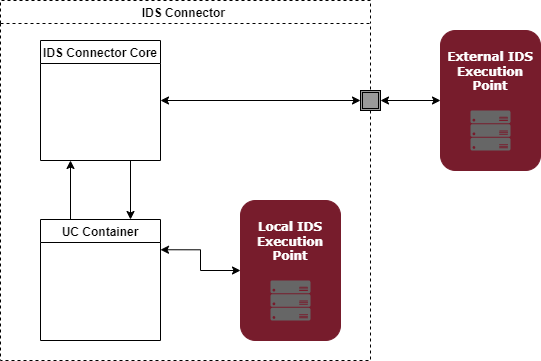

The diagram above was exported from draw.io. Its source (the exported page's mxGraphModel, read from the mxfile embedded in the PNG):
<mxGraphModel dx="1422" dy="914" grid="1" gridSize="10" guides="1" tooltips="1" connect="1" arrows="1" fold="1" page="1" pageScale="1" pageWidth="850" pageHeight="1100" math="0" shadow="0">
  <root>
    <mxCell id="0" />
    <mxCell id="1" parent="0" />
    <mxCell id="WYuVScJE3NPMP09irtFx-1" value="&lt;b style=&quot;color: rgb(255 , 255 , 255) ; font-family: &amp;#34;verdana&amp;#34;&quot;&gt;&lt;font style=&quot;font-size: 12px&quot;&gt;External IDS Execution Point&lt;br&gt;&lt;br&gt;&lt;br&gt;&lt;br&gt;&lt;br&gt;&lt;/font&gt;&lt;/b&gt;" style="rounded=1;whiteSpace=wrap;html=1;fillColor=#771C2C;strokeColor=#771C2C;" parent="1" vertex="1">
      <mxGeometry x="600" y="190" width="100" height="140" as="geometry" />
    </mxCell>
    <mxCell id="SADj77r_zIr8-Nl6ouj9-1" value="IDS Connector " style="swimlane;dashed=1;" parent="1" vertex="1">
      <mxGeometry x="160" y="160" width="370" height="360" as="geometry">
        <mxRectangle x="310" y="310" width="130" height="23" as="alternateBounds" />
      </mxGeometry>
    </mxCell>
    <mxCell id="SADj77r_zIr8-Nl6ouj9-2" style="edgeStyle=orthogonalEdgeStyle;rounded=0;orthogonalLoop=1;jettySize=auto;html=1;exitX=0.25;exitY=0;exitDx=0;exitDy=0;entryX=0.25;entryY=1;entryDx=0;entryDy=0;" parent="SADj77r_zIr8-Nl6ouj9-1" source="SADj77r_zIr8-Nl6ouj9-4" target="SADj77r_zIr8-Nl6ouj9-8" edge="1">
      <mxGeometry relative="1" as="geometry" />
    </mxCell>
    <mxCell id="SADj77r_zIr8-Nl6ouj9-4" value="UC Container" style="swimlane;fontSize=12;startSize=23;" parent="SADj77r_zIr8-Nl6ouj9-1" vertex="1">
      <mxGeometry x="40" y="219" width="120" height="121" as="geometry" />
    </mxCell>
    <mxCell id="SADj77r_zIr8-Nl6ouj9-8" value="IDS Connector Core" style="swimlane;startSize=23;" parent="SADj77r_zIr8-Nl6ouj9-1" vertex="1">
      <mxGeometry x="40" y="40" width="120" height="120" as="geometry" />
    </mxCell>
    <mxCell id="SADj77r_zIr8-Nl6ouj9-11" value="" style="endArrow=classic;html=1;rounded=0;exitX=0.75;exitY=1;exitDx=0;exitDy=0;entryX=0.75;entryY=0;entryDx=0;entryDy=0;" parent="SADj77r_zIr8-Nl6ouj9-1" source="SADj77r_zIr8-Nl6ouj9-8" target="SADj77r_zIr8-Nl6ouj9-4" edge="1">
      <mxGeometry width="50" height="50" relative="1" as="geometry">
        <mxPoint x="240" y="270" as="sourcePoint" />
        <mxPoint x="290" y="220" as="targetPoint" />
      </mxGeometry>
    </mxCell>
    <mxCell id="RF8snPdWfNuigciAskbA-1" value="&lt;b style=&quot;color: rgb(255 , 255 , 255) ; font-family: &amp;#34;verdana&amp;#34;&quot;&gt;&lt;font style=&quot;font-size: 12px&quot;&gt;Local IDS Execution Point&lt;br&gt;&lt;br&gt;&lt;br&gt;&lt;br&gt;&lt;br&gt;&lt;/font&gt;&lt;/b&gt;" style="rounded=1;whiteSpace=wrap;html=1;fillColor=#771C2C;strokeColor=#771C2C;" parent="SADj77r_zIr8-Nl6ouj9-1" vertex="1">
      <mxGeometry x="240" y="200" width="100" height="140" as="geometry" />
    </mxCell>
    <mxCell id="RF8snPdWfNuigciAskbA-2" value="" style="sketch=0;aspect=fixed;pointerEvents=1;shadow=0;dashed=0;html=1;strokeColor=none;labelPosition=center;verticalLabelPosition=bottom;verticalAlign=top;align=center;fillColor=#666666;shape=mxgraph.azure.server_rack" parent="SADj77r_zIr8-Nl6ouj9-1" vertex="1">
      <mxGeometry x="270" y="280" width="40" height="40" as="geometry" />
    </mxCell>
    <mxCell id="SADj77r_zIr8-Nl6ouj9-3" style="edgeStyle=orthogonalEdgeStyle;rounded=0;orthogonalLoop=1;jettySize=auto;html=1;exitX=1;exitY=0.25;exitDx=0;exitDy=0;startArrow=classic;startFill=1;" parent="SADj77r_zIr8-Nl6ouj9-1" source="SADj77r_zIr8-Nl6ouj9-4" target="RF8snPdWfNuigciAskbA-1" edge="1">
      <mxGeometry relative="1" as="geometry" />
    </mxCell>
    <mxCell id="SADj77r_zIr8-Nl6ouj9-14" style="edgeStyle=orthogonalEdgeStyle;rounded=0;orthogonalLoop=1;jettySize=auto;html=1;exitX=1;exitY=0.5;exitDx=0;exitDy=0;startArrow=none;startFill=1;entryX=0;entryY=0.5;entryDx=0;entryDy=0;" parent="1" source="SADj77r_zIr8-Nl6ouj9-15" target="SADj77r_zIr8-Nl6ouj9-15" edge="1">
      <mxGeometry relative="1" as="geometry" />
    </mxCell>
    <mxCell id="SADj77r_zIr8-Nl6ouj9-15" value="" style="shape=ext;double=1;whiteSpace=wrap;html=1;aspect=fixed;fillColor=#999999;" parent="1" vertex="1">
      <mxGeometry x="520" y="250" width="20" height="20" as="geometry" />
    </mxCell>
    <mxCell id="SADj77r_zIr8-Nl6ouj9-16" value="" style="edgeStyle=orthogonalEdgeStyle;rounded=0;orthogonalLoop=1;jettySize=auto;html=1;exitX=1;exitY=0.5;exitDx=0;exitDy=0;startArrow=classic;startFill=1;endArrow=classic;entryX=0;entryY=0.5;entryDx=0;entryDy=0;endFill=1;" parent="1" source="SADj77r_zIr8-Nl6ouj9-8" target="SADj77r_zIr8-Nl6ouj9-15" edge="1">
      <mxGeometry relative="1" as="geometry">
        <mxPoint x="320" y="260" as="sourcePoint" />
        <mxPoint x="450" y="320" as="targetPoint" />
      </mxGeometry>
    </mxCell>
    <mxCell id="SADj77r_zIr8-Nl6ouj9-17" value="" style="edgeStyle=orthogonalEdgeStyle;rounded=0;orthogonalLoop=1;jettySize=auto;html=1;exitX=1;exitY=0.5;exitDx=0;exitDy=0;startArrow=classic;startFill=1;endArrow=classic;entryX=0;entryY=0.5;entryDx=0;entryDy=0;endFill=1;" parent="1" source="SADj77r_zIr8-Nl6ouj9-15" target="WYuVScJE3NPMP09irtFx-1" edge="1">
      <mxGeometry relative="1" as="geometry">
        <mxPoint x="330" y="270" as="sourcePoint" />
        <mxPoint x="530" y="270" as="targetPoint" />
      </mxGeometry>
    </mxCell>
    <mxCell id="sjlCLNNr7LCzrAA94Rj9-1" value="" style="sketch=0;aspect=fixed;pointerEvents=1;shadow=0;dashed=0;html=1;strokeColor=none;labelPosition=center;verticalLabelPosition=bottom;verticalAlign=top;align=center;fillColor=#666666;shape=mxgraph.azure.server_rack" parent="1" vertex="1">
      <mxGeometry x="630" y="270" width="40" height="40" as="geometry" />
    </mxCell>
  </root>
</mxGraphModel>